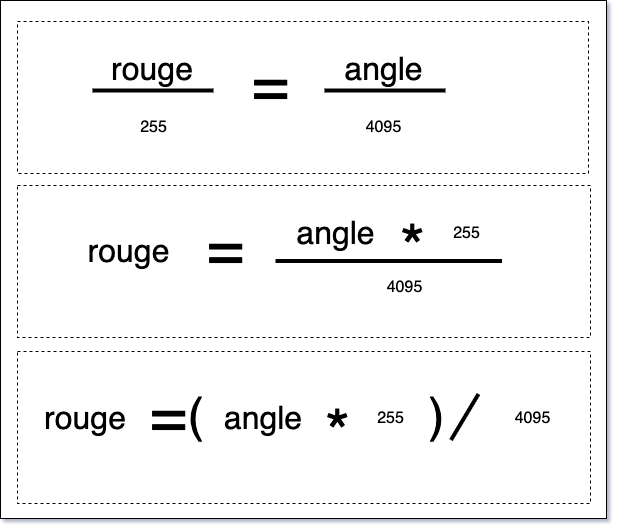

The diagram above was exported from draw.io. Its source (the exported page's mxGraphModel, read from the mxfile embedded in the PNG):
<mxGraphModel dx="1562" dy="1208" grid="0" gridSize="10" guides="1" tooltips="1" connect="1" arrows="1" fold="1" page="1" pageScale="1" pageWidth="600" pageHeight="500" background="#ffffff" math="0" shadow="1">
  <root>
    <mxCell id="0" />
    <mxCell id="1" parent="0" />
    <mxCell id="PVIykTQ4IfWuZ3EJOvrg-1" value="" style="rounded=0;whiteSpace=wrap;html=1;" vertex="1" parent="1">
      <mxGeometry x="-2" y="-12" width="606" height="518" as="geometry" />
    </mxCell>
    <mxCell id="XpBwplnOD9nOJ0ZdszXg-8" value="" style="rounded=0;whiteSpace=wrap;html=1;dashed=1;fillColor=none;" parent="1" vertex="1">
      <mxGeometry x="15" y="9" width="571" height="152" as="geometry" />
    </mxCell>
    <mxCell id="XpBwplnOD9nOJ0ZdszXg-17" value="" style="rounded=0;whiteSpace=wrap;html=1;dashed=1;fillColor=none;" parent="1" vertex="1">
      <mxGeometry x="15" y="173" width="573" height="152" as="geometry" />
    </mxCell>
    <mxCell id="XpBwplnOD9nOJ0ZdszXg-1" value="&lt;span style=&quot;font-size: 32px;&quot;&gt;rouge&lt;/span&gt;" style="text;html=1;align=center;verticalAlign=middle;whiteSpace=wrap;rounded=0;" parent="1" vertex="1">
      <mxGeometry x="94" y="28" width="111" height="55" as="geometry" />
    </mxCell>
    <mxCell id="XpBwplnOD9nOJ0ZdszXg-2" value="&lt;font style=&quot;font-size: 64px;&quot;&gt;=&lt;/font&gt;" style="text;html=1;align=left;verticalAlign=middle;whiteSpace=wrap;rounded=0;" parent="1" vertex="1">
      <mxGeometry x="247" y="43" width="51" height="55" as="geometry" />
    </mxCell>
    <mxCell id="XpBwplnOD9nOJ0ZdszXg-3" value="&lt;span style=&quot;font-size: 32px;&quot;&gt;angle&lt;/span&gt;" style="text;html=1;align=center;verticalAlign=middle;whiteSpace=wrap;rounded=0;" parent="1" vertex="1">
      <mxGeometry x="318" y="28" width="126" height="55" as="geometry" />
    </mxCell>
    <mxCell id="XpBwplnOD9nOJ0ZdszXg-4" value="" style="endArrow=none;html=1;rounded=0;strokeWidth=4;" parent="1" edge="1">
      <mxGeometry width="50" height="50" relative="1" as="geometry">
        <mxPoint x="90" y="78" as="sourcePoint" />
        <mxPoint x="211" y="78" as="targetPoint" />
      </mxGeometry>
    </mxCell>
    <mxCell id="XpBwplnOD9nOJ0ZdszXg-5" value="" style="endArrow=none;html=1;rounded=0;strokeWidth=4;" parent="1" edge="1">
      <mxGeometry width="50" height="50" relative="1" as="geometry">
        <mxPoint x="322" y="78" as="sourcePoint" />
        <mxPoint x="443" y="78" as="targetPoint" />
      </mxGeometry>
    </mxCell>
    <mxCell id="XpBwplnOD9nOJ0ZdszXg-6" value="&lt;span style=&quot;font-size: 16px;&quot;&gt;255&lt;/span&gt;" style="text;html=1;align=center;verticalAlign=middle;whiteSpace=wrap;rounded=0;" parent="1" vertex="1">
      <mxGeometry x="94" y="86" width="114" height="55" as="geometry" />
    </mxCell>
    <mxCell id="XpBwplnOD9nOJ0ZdszXg-7" value="&lt;span style=&quot;font-size: 16px;&quot;&gt;4095&lt;/span&gt;" style="text;html=1;align=center;verticalAlign=middle;whiteSpace=wrap;rounded=0;" parent="1" vertex="1">
      <mxGeometry x="324" y="86" width="114" height="55" as="geometry" />
    </mxCell>
    <mxCell id="XpBwplnOD9nOJ0ZdszXg-10" value="&lt;font style=&quot;font-size: 32px;&quot;&gt;rouge&lt;/font&gt;" style="text;html=1;align=center;verticalAlign=middle;whiteSpace=wrap;rounded=0;" parent="1" vertex="1">
      <mxGeometry x="51" y="210" width="150" height="55" as="geometry" />
    </mxCell>
    <mxCell id="XpBwplnOD9nOJ0ZdszXg-11" value="&lt;font style=&quot;font-size: 64px;&quot;&gt;=&lt;/font&gt;" style="text;html=1;align=left;verticalAlign=middle;whiteSpace=wrap;rounded=0;" parent="1" vertex="1">
      <mxGeometry x="202" y="207" width="51" height="55" as="geometry" />
    </mxCell>
    <mxCell id="XpBwplnOD9nOJ0ZdszXg-12" value="&lt;font style=&quot;font-size: 32px;&quot;&gt;angle&lt;/font&gt;" style="text;html=1;align=center;verticalAlign=middle;whiteSpace=wrap;rounded=0;" parent="1" vertex="1">
      <mxGeometry x="273" y="192" width="120" height="55" as="geometry" />
    </mxCell>
    <mxCell id="XpBwplnOD9nOJ0ZdszXg-14" value="" style="endArrow=none;html=1;rounded=0;strokeWidth=4;" parent="1" edge="1">
      <mxGeometry width="50" height="50" relative="1" as="geometry">
        <mxPoint x="273" y="248.5" as="sourcePoint" />
        <mxPoint x="499.5" y="248.5" as="targetPoint" />
      </mxGeometry>
    </mxCell>
    <mxCell id="XpBwplnOD9nOJ0ZdszXg-15" value="&lt;span style=&quot;font-size: 16px;&quot;&gt;255&lt;/span&gt;" style="text;html=1;align=center;verticalAlign=middle;whiteSpace=wrap;rounded=0;" parent="1" vertex="1">
      <mxGeometry x="406.5" y="192" width="114" height="55" as="geometry" />
    </mxCell>
    <mxCell id="XpBwplnOD9nOJ0ZdszXg-16" value="&lt;span style=&quot;font-size: 16px;&quot;&gt;4095&lt;/span&gt;" style="text;html=1;align=center;verticalAlign=middle;whiteSpace=wrap;rounded=0;" parent="1" vertex="1">
      <mxGeometry x="344.75" y="253" width="114" height="41" as="geometry" />
    </mxCell>
    <mxCell id="XpBwplnOD9nOJ0ZdszXg-19" value="&lt;font style=&quot;font-size: 64px;&quot;&gt;*&lt;/font&gt;" style="text;html=1;align=center;verticalAlign=middle;whiteSpace=wrap;rounded=0;" parent="1" vertex="1">
      <mxGeometry x="380.25" y="220" width="60" height="30" as="geometry" />
    </mxCell>
    <mxCell id="XpBwplnOD9nOJ0ZdszXg-22" value="" style="rounded=0;whiteSpace=wrap;html=1;dashed=1;fillColor=none;" parent="1" vertex="1">
      <mxGeometry x="15" y="339" width="573" height="152" as="geometry" />
    </mxCell>
    <mxCell id="XpBwplnOD9nOJ0ZdszXg-23" value="&lt;font style=&quot;font-size: 32px;&quot;&gt;rouge&lt;/font&gt;" style="text;html=1;align=center;verticalAlign=middle;whiteSpace=wrap;rounded=0;" parent="1" vertex="1">
      <mxGeometry x="23" y="377" width="119" height="55" as="geometry" />
    </mxCell>
    <mxCell id="XpBwplnOD9nOJ0ZdszXg-24" value="&lt;font style=&quot;font-size: 64px;&quot;&gt;=&lt;/font&gt;" style="text;html=1;align=left;verticalAlign=middle;whiteSpace=wrap;rounded=0;" parent="1" vertex="1">
      <mxGeometry x="144.5" y="374" width="51" height="55" as="geometry" />
    </mxCell>
    <mxCell id="XpBwplnOD9nOJ0ZdszXg-25" value="&lt;font style=&quot;font-size: 32px;&quot;&gt;angle&lt;/font&gt;" style="text;html=1;align=center;verticalAlign=middle;whiteSpace=wrap;rounded=0;" parent="1" vertex="1">
      <mxGeometry x="197.5" y="377" width="124.5" height="55" as="geometry" />
    </mxCell>
    <mxCell id="XpBwplnOD9nOJ0ZdszXg-26" value="" style="endArrow=none;html=1;rounded=0;strokeWidth=4;" parent="1" edge="1">
      <mxGeometry width="50" height="50" relative="1" as="geometry">
        <mxPoint x="448.5" y="427.5" as="sourcePoint" />
        <mxPoint x="476" y="381.5" as="targetPoint" />
      </mxGeometry>
    </mxCell>
    <mxCell id="XpBwplnOD9nOJ0ZdszXg-27" value="&lt;span style=&quot;font-size: 16px;&quot;&gt;255&lt;/span&gt;" style="text;html=1;align=center;verticalAlign=middle;whiteSpace=wrap;rounded=0;" parent="1" vertex="1">
      <mxGeometry x="331" y="377" width="114" height="55" as="geometry" />
    </mxCell>
    <mxCell id="XpBwplnOD9nOJ0ZdszXg-28" value="&lt;span style=&quot;font-size: 16px;&quot;&gt;4095&lt;/span&gt;" style="text;html=1;align=center;verticalAlign=middle;whiteSpace=wrap;rounded=0;" parent="1" vertex="1">
      <mxGeometry x="472.5" y="384" width="114" height="41" as="geometry" />
    </mxCell>
    <mxCell id="XpBwplnOD9nOJ0ZdszXg-29" value="&lt;font style=&quot;font-size: 64px;&quot;&gt;*&lt;/font&gt;" style="text;html=1;align=center;verticalAlign=middle;whiteSpace=wrap;rounded=0;" parent="1" vertex="1">
      <mxGeometry x="304.75" y="405" width="60" height="30" as="geometry" />
    </mxCell>
    <mxCell id="XpBwplnOD9nOJ0ZdszXg-30" value="&lt;font&gt;(&lt;/font&gt;" style="text;html=1;align=left;verticalAlign=middle;whiteSpace=wrap;rounded=0;fontSize=48;" parent="1" vertex="1">
      <mxGeometry x="183" y="374" width="51" height="55" as="geometry" />
    </mxCell>
    <mxCell id="XpBwplnOD9nOJ0ZdszXg-32" value=")" style="text;html=1;align=left;verticalAlign=middle;whiteSpace=wrap;rounded=0;fontSize=48;" parent="1" vertex="1">
      <mxGeometry x="424" y="374" width="51" height="55" as="geometry" />
    </mxCell>
  </root>
</mxGraphModel>